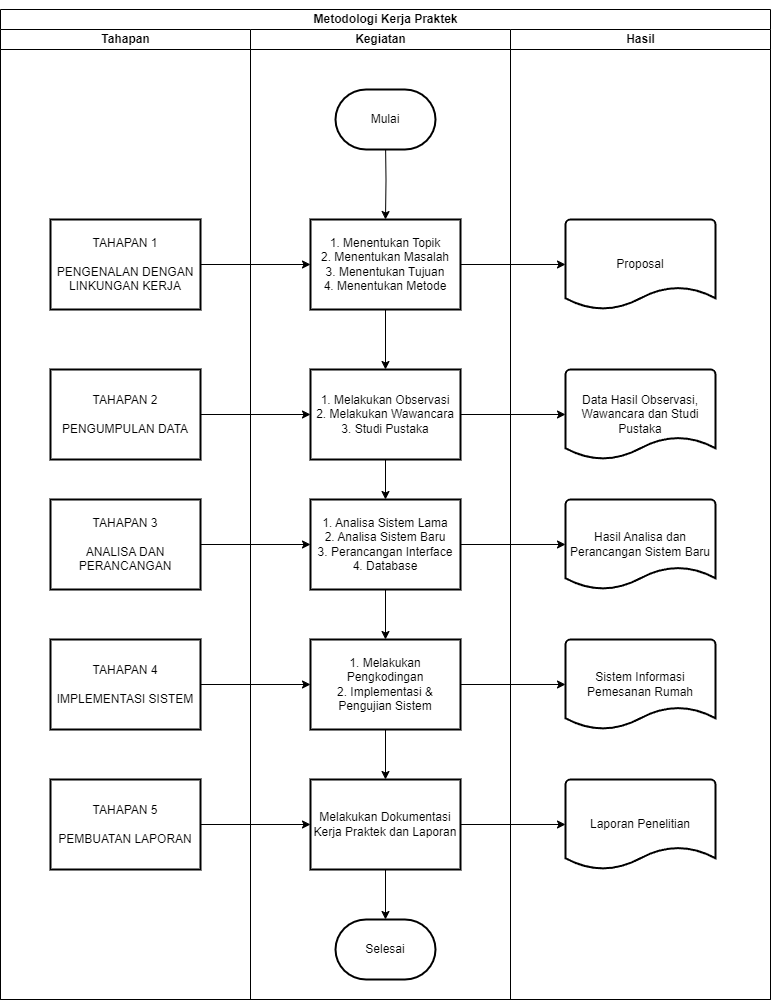

The diagram above was exported from draw.io. Its source (the exported page's mxGraphModel, read from the mxfile embedded in the PNG):
<mxGraphModel dx="1418" dy="820" grid="1" gridSize="10" guides="1" tooltips="1" connect="1" arrows="1" fold="1" page="1" pageScale="1" pageWidth="850" pageHeight="1100" math="0" shadow="0">
  <root>
    <mxCell id="0" />
    <mxCell id="1" parent="0" />
    <mxCell id="BTeunSeR46fhRAPuv7VU-4" value="&lt;p style=&quot;line-height: 120%;&quot;&gt;&lt;font style=&quot;font-size: 12px;&quot;&gt;Metodologi Kerja Praktek&lt;/font&gt;&lt;/p&gt;" style="swimlane;childLayout=stackLayout;resizeParent=1;resizeParentMax=0;startSize=20;html=1;" parent="1" vertex="1">
      <mxGeometry x="110" y="50" width="770" height="990" as="geometry" />
    </mxCell>
    <mxCell id="BTeunSeR46fhRAPuv7VU-5" value="Tahapan" style="swimlane;startSize=20;html=1;" parent="BTeunSeR46fhRAPuv7VU-4" vertex="1">
      <mxGeometry y="20" width="250" height="970" as="geometry" />
    </mxCell>
    <mxCell id="BTeunSeR46fhRAPuv7VU-21" value="TAHAPAN 1&lt;br&gt;&lt;br&gt;PENGENALAN DENGAN LINKUNGAN KERJA" style="whiteSpace=wrap;html=1;strokeWidth=2;" parent="BTeunSeR46fhRAPuv7VU-5" vertex="1">
      <mxGeometry x="50" y="190" width="150" height="90" as="geometry" />
    </mxCell>
    <mxCell id="BTeunSeR46fhRAPuv7VU-22" value="TAHAPAN 2&lt;br&gt;&lt;br&gt;PENGUMPULAN DATA" style="whiteSpace=wrap;html=1;strokeWidth=2;" parent="BTeunSeR46fhRAPuv7VU-5" vertex="1">
      <mxGeometry x="50" y="340" width="150" height="90" as="geometry" />
    </mxCell>
    <mxCell id="BTeunSeR46fhRAPuv7VU-23" value="TAHAPAN 3&lt;br&gt;&lt;br&gt;ANALISA DAN PERANCANGAN" style="whiteSpace=wrap;html=1;strokeWidth=2;" parent="BTeunSeR46fhRAPuv7VU-5" vertex="1">
      <mxGeometry x="50" y="470" width="150" height="90" as="geometry" />
    </mxCell>
    <mxCell id="BTeunSeR46fhRAPuv7VU-24" value="TAHAPAN 4&lt;br&gt;&lt;br&gt;IMPLEMENTASI SISTEM" style="whiteSpace=wrap;html=1;strokeWidth=2;" parent="BTeunSeR46fhRAPuv7VU-5" vertex="1">
      <mxGeometry x="50" y="610" width="150" height="90" as="geometry" />
    </mxCell>
    <mxCell id="BTeunSeR46fhRAPuv7VU-25" value="TAHAPAN 5&lt;br&gt;&lt;br&gt;PEMBUATAN LAPORAN" style="whiteSpace=wrap;html=1;strokeWidth=2;" parent="BTeunSeR46fhRAPuv7VU-5" vertex="1">
      <mxGeometry x="50" y="750" width="150" height="90" as="geometry" />
    </mxCell>
    <mxCell id="BTeunSeR46fhRAPuv7VU-6" value="Kegiatan" style="swimlane;startSize=20;html=1;" parent="BTeunSeR46fhRAPuv7VU-4" vertex="1">
      <mxGeometry x="250" y="20" width="260" height="970" as="geometry" />
    </mxCell>
    <mxCell id="BTeunSeR46fhRAPuv7VU-10" value="" style="edgeStyle=orthogonalEdgeStyle;rounded=0;orthogonalLoop=1;jettySize=auto;html=1;" parent="BTeunSeR46fhRAPuv7VU-6" target="BTeunSeR46fhRAPuv7VU-9" edge="1">
      <mxGeometry relative="1" as="geometry">
        <mxPoint x="135" y="110" as="sourcePoint" />
      </mxGeometry>
    </mxCell>
    <mxCell id="BTeunSeR46fhRAPuv7VU-12" value="" style="edgeStyle=orthogonalEdgeStyle;rounded=0;orthogonalLoop=1;jettySize=auto;html=1;" parent="BTeunSeR46fhRAPuv7VU-6" source="BTeunSeR46fhRAPuv7VU-9" target="BTeunSeR46fhRAPuv7VU-11" edge="1">
      <mxGeometry relative="1" as="geometry" />
    </mxCell>
    <mxCell id="BTeunSeR46fhRAPuv7VU-9" value="1. Menentukan Topik&lt;br&gt;2. Menentukan Masalah&lt;br&gt;3. Menentukan Tujuan&lt;br&gt;4. Menentukan Metode" style="whiteSpace=wrap;html=1;strokeWidth=2;" parent="BTeunSeR46fhRAPuv7VU-6" vertex="1">
      <mxGeometry x="60" y="190" width="150" height="90" as="geometry" />
    </mxCell>
    <mxCell id="BTeunSeR46fhRAPuv7VU-14" value="" style="edgeStyle=orthogonalEdgeStyle;rounded=0;orthogonalLoop=1;jettySize=auto;html=1;" parent="BTeunSeR46fhRAPuv7VU-6" source="BTeunSeR46fhRAPuv7VU-11" target="BTeunSeR46fhRAPuv7VU-13" edge="1">
      <mxGeometry relative="1" as="geometry" />
    </mxCell>
    <mxCell id="BTeunSeR46fhRAPuv7VU-11" value="1. Melakukan Observasi&lt;br&gt;2. Melakukan Wawancara&lt;br&gt;3. Studi Pustaka" style="whiteSpace=wrap;html=1;strokeWidth=2;" parent="BTeunSeR46fhRAPuv7VU-6" vertex="1">
      <mxGeometry x="60" y="340" width="150" height="90" as="geometry" />
    </mxCell>
    <mxCell id="BTeunSeR46fhRAPuv7VU-16" value="" style="edgeStyle=orthogonalEdgeStyle;rounded=0;orthogonalLoop=1;jettySize=auto;html=1;" parent="BTeunSeR46fhRAPuv7VU-6" source="BTeunSeR46fhRAPuv7VU-13" target="BTeunSeR46fhRAPuv7VU-15" edge="1">
      <mxGeometry relative="1" as="geometry" />
    </mxCell>
    <mxCell id="BTeunSeR46fhRAPuv7VU-13" value="1. Analisa Sistem Lama&lt;br&gt;2. Analisa Sistem Baru&lt;br&gt;3. Perancangan Interface&lt;br&gt;4. Database" style="whiteSpace=wrap;html=1;strokeWidth=2;" parent="BTeunSeR46fhRAPuv7VU-6" vertex="1">
      <mxGeometry x="60" y="470" width="150" height="90" as="geometry" />
    </mxCell>
    <mxCell id="BTeunSeR46fhRAPuv7VU-18" value="" style="edgeStyle=orthogonalEdgeStyle;rounded=0;orthogonalLoop=1;jettySize=auto;html=1;" parent="BTeunSeR46fhRAPuv7VU-6" source="BTeunSeR46fhRAPuv7VU-15" target="BTeunSeR46fhRAPuv7VU-17" edge="1">
      <mxGeometry relative="1" as="geometry" />
    </mxCell>
    <mxCell id="BTeunSeR46fhRAPuv7VU-15" value="1. Melakukan Pengkodingan&lt;br&gt;2. Implementasi &amp;amp; Pengujian Sistem" style="whiteSpace=wrap;html=1;strokeWidth=2;" parent="BTeunSeR46fhRAPuv7VU-6" vertex="1">
      <mxGeometry x="60" y="610" width="150" height="90" as="geometry" />
    </mxCell>
    <mxCell id="BTeunSeR46fhRAPuv7VU-17" value="Melakukan Dokumentasi Kerja Praktek dan Laporan" style="whiteSpace=wrap;html=1;strokeWidth=2;" parent="BTeunSeR46fhRAPuv7VU-6" vertex="1">
      <mxGeometry x="60" y="750" width="150" height="90" as="geometry" />
    </mxCell>
    <mxCell id="BTeunSeR46fhRAPuv7VU-19" value="Selesai" style="strokeWidth=2;html=1;shape=mxgraph.flowchart.terminator;whiteSpace=wrap;" parent="BTeunSeR46fhRAPuv7VU-6" vertex="1">
      <mxGeometry x="85" y="890" width="100" height="60" as="geometry" />
    </mxCell>
    <mxCell id="BTeunSeR46fhRAPuv7VU-20" value="Mulai" style="strokeWidth=2;html=1;shape=mxgraph.flowchart.terminator;whiteSpace=wrap;" parent="BTeunSeR46fhRAPuv7VU-6" vertex="1">
      <mxGeometry x="85" y="60" width="100" height="60" as="geometry" />
    </mxCell>
    <mxCell id="BTeunSeR46fhRAPuv7VU-41" style="edgeStyle=orthogonalEdgeStyle;rounded=0;orthogonalLoop=1;jettySize=auto;html=1;exitX=0.5;exitY=1;exitDx=0;exitDy=0;entryX=0.5;entryY=0;entryDx=0;entryDy=0;entryPerimeter=0;" parent="BTeunSeR46fhRAPuv7VU-6" source="BTeunSeR46fhRAPuv7VU-17" target="BTeunSeR46fhRAPuv7VU-19" edge="1">
      <mxGeometry relative="1" as="geometry" />
    </mxCell>
    <mxCell id="BTeunSeR46fhRAPuv7VU-7" value="Hasil" style="swimlane;startSize=20;html=1;" parent="BTeunSeR46fhRAPuv7VU-4" vertex="1">
      <mxGeometry x="510" y="20" width="260" height="970" as="geometry" />
    </mxCell>
    <mxCell id="BTeunSeR46fhRAPuv7VU-26" value="Proposal" style="strokeWidth=2;html=1;shape=mxgraph.flowchart.document2;whiteSpace=wrap;size=0.25;" parent="BTeunSeR46fhRAPuv7VU-7" vertex="1">
      <mxGeometry x="55" y="190" width="150" height="90" as="geometry" />
    </mxCell>
    <mxCell id="BTeunSeR46fhRAPuv7VU-27" value="Data Hasil Observasi, Wawancara dan Studi Pustaka" style="strokeWidth=2;html=1;shape=mxgraph.flowchart.document2;whiteSpace=wrap;size=0.25;" parent="BTeunSeR46fhRAPuv7VU-7" vertex="1">
      <mxGeometry x="55" y="340" width="150" height="90" as="geometry" />
    </mxCell>
    <mxCell id="BTeunSeR46fhRAPuv7VU-28" value="Hasil Analisa dan Perancangan Sistem Baru" style="strokeWidth=2;html=1;shape=mxgraph.flowchart.document2;whiteSpace=wrap;size=0.25;" parent="BTeunSeR46fhRAPuv7VU-7" vertex="1">
      <mxGeometry x="55" y="470" width="150" height="90" as="geometry" />
    </mxCell>
    <mxCell id="BTeunSeR46fhRAPuv7VU-29" value="Sistem Informasi Pemesanan Rumah" style="strokeWidth=2;html=1;shape=mxgraph.flowchart.document2;whiteSpace=wrap;size=0.25;" parent="BTeunSeR46fhRAPuv7VU-7" vertex="1">
      <mxGeometry x="55" y="610" width="150" height="90" as="geometry" />
    </mxCell>
    <mxCell id="BTeunSeR46fhRAPuv7VU-30" value="Laporan Penelitian" style="strokeWidth=2;html=1;shape=mxgraph.flowchart.document2;whiteSpace=wrap;size=0.25;" parent="BTeunSeR46fhRAPuv7VU-7" vertex="1">
      <mxGeometry x="55" y="750" width="150" height="90" as="geometry" />
    </mxCell>
    <mxCell id="BTeunSeR46fhRAPuv7VU-31" style="edgeStyle=orthogonalEdgeStyle;rounded=0;orthogonalLoop=1;jettySize=auto;html=1;exitX=1;exitY=0.5;exitDx=0;exitDy=0;entryX=0;entryY=0.5;entryDx=0;entryDy=0;" parent="BTeunSeR46fhRAPuv7VU-4" source="BTeunSeR46fhRAPuv7VU-21" target="BTeunSeR46fhRAPuv7VU-9" edge="1">
      <mxGeometry relative="1" as="geometry" />
    </mxCell>
    <mxCell id="BTeunSeR46fhRAPuv7VU-32" style="edgeStyle=orthogonalEdgeStyle;rounded=0;orthogonalLoop=1;jettySize=auto;html=1;exitX=1;exitY=0.5;exitDx=0;exitDy=0;entryX=0;entryY=0.5;entryDx=0;entryDy=0;entryPerimeter=0;" parent="BTeunSeR46fhRAPuv7VU-4" source="BTeunSeR46fhRAPuv7VU-9" target="BTeunSeR46fhRAPuv7VU-26" edge="1">
      <mxGeometry relative="1" as="geometry" />
    </mxCell>
    <mxCell id="BTeunSeR46fhRAPuv7VU-33" style="edgeStyle=orthogonalEdgeStyle;rounded=0;orthogonalLoop=1;jettySize=auto;html=1;exitX=1;exitY=0.5;exitDx=0;exitDy=0;entryX=0;entryY=0.5;entryDx=0;entryDy=0;" parent="BTeunSeR46fhRAPuv7VU-4" source="BTeunSeR46fhRAPuv7VU-22" target="BTeunSeR46fhRAPuv7VU-11" edge="1">
      <mxGeometry relative="1" as="geometry" />
    </mxCell>
    <mxCell id="BTeunSeR46fhRAPuv7VU-34" style="edgeStyle=orthogonalEdgeStyle;rounded=0;orthogonalLoop=1;jettySize=auto;html=1;exitX=1;exitY=0.5;exitDx=0;exitDy=0;entryX=0;entryY=0.5;entryDx=0;entryDy=0;entryPerimeter=0;" parent="BTeunSeR46fhRAPuv7VU-4" source="BTeunSeR46fhRAPuv7VU-11" target="BTeunSeR46fhRAPuv7VU-27" edge="1">
      <mxGeometry relative="1" as="geometry" />
    </mxCell>
    <mxCell id="BTeunSeR46fhRAPuv7VU-35" style="edgeStyle=orthogonalEdgeStyle;rounded=0;orthogonalLoop=1;jettySize=auto;html=1;exitX=1;exitY=0.5;exitDx=0;exitDy=0;entryX=0;entryY=0.5;entryDx=0;entryDy=0;" parent="BTeunSeR46fhRAPuv7VU-4" source="BTeunSeR46fhRAPuv7VU-23" target="BTeunSeR46fhRAPuv7VU-13" edge="1">
      <mxGeometry relative="1" as="geometry" />
    </mxCell>
    <mxCell id="BTeunSeR46fhRAPuv7VU-36" style="edgeStyle=orthogonalEdgeStyle;rounded=0;orthogonalLoop=1;jettySize=auto;html=1;exitX=1;exitY=0.5;exitDx=0;exitDy=0;entryX=0;entryY=0.5;entryDx=0;entryDy=0;entryPerimeter=0;" parent="BTeunSeR46fhRAPuv7VU-4" source="BTeunSeR46fhRAPuv7VU-13" target="BTeunSeR46fhRAPuv7VU-28" edge="1">
      <mxGeometry relative="1" as="geometry" />
    </mxCell>
    <mxCell id="BTeunSeR46fhRAPuv7VU-37" style="edgeStyle=orthogonalEdgeStyle;rounded=0;orthogonalLoop=1;jettySize=auto;html=1;exitX=1;exitY=0.5;exitDx=0;exitDy=0;entryX=0;entryY=0.5;entryDx=0;entryDy=0;" parent="BTeunSeR46fhRAPuv7VU-4" source="BTeunSeR46fhRAPuv7VU-24" target="BTeunSeR46fhRAPuv7VU-15" edge="1">
      <mxGeometry relative="1" as="geometry" />
    </mxCell>
    <mxCell id="BTeunSeR46fhRAPuv7VU-38" style="edgeStyle=orthogonalEdgeStyle;rounded=0;orthogonalLoop=1;jettySize=auto;html=1;exitX=1;exitY=0.5;exitDx=0;exitDy=0;entryX=0;entryY=0.5;entryDx=0;entryDy=0;entryPerimeter=0;" parent="BTeunSeR46fhRAPuv7VU-4" source="BTeunSeR46fhRAPuv7VU-15" target="BTeunSeR46fhRAPuv7VU-29" edge="1">
      <mxGeometry relative="1" as="geometry" />
    </mxCell>
    <mxCell id="BTeunSeR46fhRAPuv7VU-39" style="edgeStyle=orthogonalEdgeStyle;rounded=0;orthogonalLoop=1;jettySize=auto;html=1;exitX=1;exitY=0.5;exitDx=0;exitDy=0;entryX=0;entryY=0.5;entryDx=0;entryDy=0;" parent="BTeunSeR46fhRAPuv7VU-4" source="BTeunSeR46fhRAPuv7VU-25" target="BTeunSeR46fhRAPuv7VU-17" edge="1">
      <mxGeometry relative="1" as="geometry" />
    </mxCell>
    <mxCell id="BTeunSeR46fhRAPuv7VU-40" style="edgeStyle=orthogonalEdgeStyle;rounded=0;orthogonalLoop=1;jettySize=auto;html=1;exitX=1;exitY=0.5;exitDx=0;exitDy=0;entryX=0;entryY=0.5;entryDx=0;entryDy=0;entryPerimeter=0;" parent="BTeunSeR46fhRAPuv7VU-4" source="BTeunSeR46fhRAPuv7VU-17" target="BTeunSeR46fhRAPuv7VU-30" edge="1">
      <mxGeometry relative="1" as="geometry" />
    </mxCell>
  </root>
</mxGraphModel>